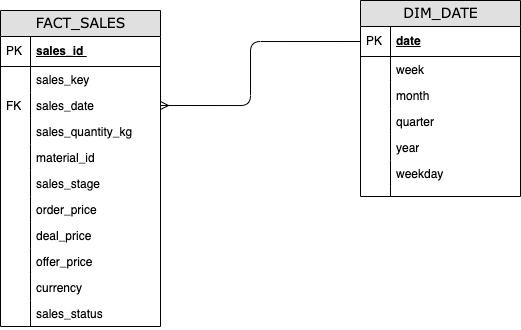

The diagram above was exported from draw.io. Its source (the exported page's mxGraphModel, read from the mxfile embedded in the PNG):
<mxGraphModel dx="494" dy="396" grid="1" gridSize="10" guides="1" tooltips="1" connect="1" arrows="1" fold="1" page="1" pageScale="1" pageWidth="1100" pageHeight="850" background="none" math="0" shadow="0">
  <root>
    <mxCell id="0" />
    <mxCell id="1" parent="0" />
    <mxCell id="2e49270ec7c68f3f-8" value="DIM_DATE" style="swimlane;html=1;fontStyle=0;childLayout=stackLayout;horizontal=1;startSize=26;fillColor=#e0e0e0;horizontalStack=0;resizeParent=1;resizeLast=0;collapsible=1;marginBottom=0;swimlaneFillColor=#ffffff;align=center;rounded=0;shadow=0;comic=0;labelBackgroundColor=none;strokeWidth=1;fontFamily=Verdana;fontSize=14;swimlaneLine=1;" parent="1" vertex="1">
      <mxGeometry x="620" y="200" width="160" height="196" as="geometry" />
    </mxCell>
    <mxCell id="2e49270ec7c68f3f-9" value="date" style="shape=partialRectangle;top=0;left=0;right=0;bottom=1;html=1;align=left;verticalAlign=middle;fillColor=none;spacingLeft=34;spacingRight=4;whiteSpace=wrap;overflow=hidden;rotatable=0;points=[[0,0.5],[1,0.5]];portConstraint=eastwest;dropTarget=0;fontStyle=5;" parent="2e49270ec7c68f3f-8" vertex="1">
      <mxGeometry y="26" width="160" height="30" as="geometry" />
    </mxCell>
    <mxCell id="2e49270ec7c68f3f-10" value="PK" style="shape=partialRectangle;top=0;left=0;bottom=0;html=1;fillColor=none;align=left;verticalAlign=middle;spacingLeft=4;spacingRight=4;whiteSpace=wrap;overflow=hidden;rotatable=0;points=[];portConstraint=eastwest;part=1;" parent="2e49270ec7c68f3f-9" vertex="1" connectable="0">
      <mxGeometry width="30" height="30" as="geometry" />
    </mxCell>
    <mxCell id="2e49270ec7c68f3f-11" value="week" style="shape=partialRectangle;top=0;left=0;right=0;bottom=0;html=1;align=left;verticalAlign=top;fillColor=none;spacingLeft=34;spacingRight=4;whiteSpace=wrap;overflow=hidden;rotatable=0;points=[[0,0.5],[1,0.5]];portConstraint=eastwest;dropTarget=0;" parent="2e49270ec7c68f3f-8" vertex="1">
      <mxGeometry y="56" width="160" height="26" as="geometry" />
    </mxCell>
    <mxCell id="2e49270ec7c68f3f-12" value="" style="shape=partialRectangle;top=0;left=0;bottom=0;html=1;fillColor=none;align=left;verticalAlign=top;spacingLeft=4;spacingRight=4;whiteSpace=wrap;overflow=hidden;rotatable=0;points=[];portConstraint=eastwest;part=1;" parent="2e49270ec7c68f3f-11" vertex="1" connectable="0">
      <mxGeometry width="30" height="26" as="geometry" />
    </mxCell>
    <mxCell id="2e49270ec7c68f3f-13" value="month" style="shape=partialRectangle;top=0;left=0;right=0;bottom=0;html=1;align=left;verticalAlign=top;fillColor=none;spacingLeft=34;spacingRight=4;whiteSpace=wrap;overflow=hidden;rotatable=0;points=[[0,0.5],[1,0.5]];portConstraint=eastwest;dropTarget=0;" parent="2e49270ec7c68f3f-8" vertex="1">
      <mxGeometry y="82" width="160" height="26" as="geometry" />
    </mxCell>
    <mxCell id="2e49270ec7c68f3f-14" value="" style="shape=partialRectangle;top=0;left=0;bottom=0;html=1;fillColor=none;align=left;verticalAlign=top;spacingLeft=4;spacingRight=4;whiteSpace=wrap;overflow=hidden;rotatable=0;points=[];portConstraint=eastwest;part=1;" parent="2e49270ec7c68f3f-13" vertex="1" connectable="0">
      <mxGeometry width="30" height="26" as="geometry" />
    </mxCell>
    <mxCell id="2e49270ec7c68f3f-15" value="quarter" style="shape=partialRectangle;top=0;left=0;right=0;bottom=0;html=1;align=left;verticalAlign=top;fillColor=none;spacingLeft=34;spacingRight=4;whiteSpace=wrap;overflow=hidden;rotatable=0;points=[[0,0.5],[1,0.5]];portConstraint=eastwest;dropTarget=0;" parent="2e49270ec7c68f3f-8" vertex="1">
      <mxGeometry y="108" width="160" height="26" as="geometry" />
    </mxCell>
    <mxCell id="2e49270ec7c68f3f-16" value="" style="shape=partialRectangle;top=0;left=0;bottom=0;html=1;fillColor=none;align=left;verticalAlign=top;spacingLeft=4;spacingRight=4;whiteSpace=wrap;overflow=hidden;rotatable=0;points=[];portConstraint=eastwest;part=1;" parent="2e49270ec7c68f3f-15" vertex="1" connectable="0">
      <mxGeometry width="30" height="26" as="geometry" />
    </mxCell>
    <mxCell id="9K1JntseQt40t7MYcEAl-19" value="year" style="shape=partialRectangle;top=0;left=0;right=0;bottom=0;html=1;align=left;verticalAlign=top;fillColor=none;spacingLeft=34;spacingRight=4;whiteSpace=wrap;overflow=hidden;rotatable=0;points=[[0,0.5],[1,0.5]];portConstraint=eastwest;dropTarget=0;" vertex="1" parent="2e49270ec7c68f3f-8">
      <mxGeometry y="134" width="160" height="26" as="geometry" />
    </mxCell>
    <mxCell id="9K1JntseQt40t7MYcEAl-20" value="" style="shape=partialRectangle;top=0;left=0;bottom=0;html=1;fillColor=none;align=left;verticalAlign=top;spacingLeft=4;spacingRight=4;whiteSpace=wrap;overflow=hidden;rotatable=0;points=[];portConstraint=eastwest;part=1;" vertex="1" connectable="0" parent="9K1JntseQt40t7MYcEAl-19">
      <mxGeometry width="30" height="26" as="geometry" />
    </mxCell>
    <mxCell id="9K1JntseQt40t7MYcEAl-25" value="weekday" style="shape=partialRectangle;top=0;left=0;right=0;bottom=0;html=1;align=left;verticalAlign=top;fillColor=none;spacingLeft=34;spacingRight=4;whiteSpace=wrap;overflow=hidden;rotatable=0;points=[[0,0.5],[1,0.5]];portConstraint=eastwest;dropTarget=0;" vertex="1" parent="2e49270ec7c68f3f-8">
      <mxGeometry y="160" width="160" height="26" as="geometry" />
    </mxCell>
    <mxCell id="9K1JntseQt40t7MYcEAl-26" value="" style="shape=partialRectangle;top=0;left=0;bottom=0;html=1;fillColor=none;align=left;verticalAlign=top;spacingLeft=4;spacingRight=4;whiteSpace=wrap;overflow=hidden;rotatable=0;points=[];portConstraint=eastwest;part=1;" vertex="1" connectable="0" parent="9K1JntseQt40t7MYcEAl-25">
      <mxGeometry width="30" height="26" as="geometry" />
    </mxCell>
    <mxCell id="2e49270ec7c68f3f-17" value="" style="shape=partialRectangle;top=0;left=0;right=0;bottom=0;html=1;align=left;verticalAlign=top;fillColor=none;spacingLeft=34;spacingRight=4;whiteSpace=wrap;overflow=hidden;rotatable=0;points=[[0,0.5],[1,0.5]];portConstraint=eastwest;dropTarget=0;" parent="2e49270ec7c68f3f-8" vertex="1">
      <mxGeometry y="186" width="160" height="10" as="geometry" />
    </mxCell>
    <mxCell id="2e49270ec7c68f3f-18" value="" style="shape=partialRectangle;top=0;left=0;bottom=0;html=1;fillColor=none;align=left;verticalAlign=top;spacingLeft=4;spacingRight=4;whiteSpace=wrap;overflow=hidden;rotatable=0;points=[];portConstraint=eastwest;part=1;" parent="2e49270ec7c68f3f-17" vertex="1" connectable="0">
      <mxGeometry width="30" height="10" as="geometry" />
    </mxCell>
    <mxCell id="2e49270ec7c68f3f-19" value="FACT_SALES" style="swimlane;html=1;fontStyle=0;childLayout=stackLayout;horizontal=1;startSize=26;fillColor=#e0e0e0;horizontalStack=0;resizeParent=1;resizeLast=0;collapsible=1;marginBottom=0;swimlaneFillColor=#ffffff;align=center;rounded=0;shadow=0;comic=0;labelBackgroundColor=none;strokeWidth=1;fontFamily=Verdana;fontSize=14" parent="1" vertex="1">
      <mxGeometry x="260" y="210" width="160" height="316" as="geometry" />
    </mxCell>
    <mxCell id="2e49270ec7c68f3f-20" value="sales_id&amp;nbsp;" style="shape=partialRectangle;top=0;left=0;right=0;bottom=1;html=1;align=left;verticalAlign=middle;fillColor=none;spacingLeft=34;spacingRight=4;whiteSpace=wrap;overflow=hidden;rotatable=0;points=[[0,0.5],[1,0.5]];portConstraint=eastwest;dropTarget=0;fontStyle=5;" parent="2e49270ec7c68f3f-19" vertex="1">
      <mxGeometry y="26" width="160" height="30" as="geometry" />
    </mxCell>
    <mxCell id="2e49270ec7c68f3f-21" value="PK" style="shape=partialRectangle;top=0;left=0;bottom=0;html=1;fillColor=none;align=left;verticalAlign=middle;spacingLeft=4;spacingRight=4;whiteSpace=wrap;overflow=hidden;rotatable=0;points=[];portConstraint=eastwest;part=1;" parent="2e49270ec7c68f3f-20" vertex="1" connectable="0">
      <mxGeometry width="30" height="30" as="geometry" />
    </mxCell>
    <mxCell id="2e49270ec7c68f3f-22" value="sales_key" style="shape=partialRectangle;top=0;left=0;right=0;bottom=0;html=1;align=left;verticalAlign=top;fillColor=none;spacingLeft=34;spacingRight=4;whiteSpace=wrap;overflow=hidden;rotatable=0;points=[[0,0.5],[1,0.5]];portConstraint=eastwest;dropTarget=0;" parent="2e49270ec7c68f3f-19" vertex="1">
      <mxGeometry y="56" width="160" height="26" as="geometry" />
    </mxCell>
    <mxCell id="2e49270ec7c68f3f-23" value="" style="shape=partialRectangle;top=0;left=0;bottom=0;html=1;fillColor=none;align=left;verticalAlign=top;spacingLeft=4;spacingRight=4;whiteSpace=wrap;overflow=hidden;rotatable=0;points=[];portConstraint=eastwest;part=1;" parent="2e49270ec7c68f3f-22" vertex="1" connectable="0">
      <mxGeometry width="30" height="26" as="geometry" />
    </mxCell>
    <mxCell id="2e49270ec7c68f3f-24" value="sales_date" style="shape=partialRectangle;top=0;left=0;right=0;bottom=0;html=1;align=left;verticalAlign=top;fillColor=none;spacingLeft=34;spacingRight=4;whiteSpace=wrap;overflow=hidden;rotatable=0;points=[[0,0.5],[1,0.5]];portConstraint=eastwest;dropTarget=0;" parent="2e49270ec7c68f3f-19" vertex="1">
      <mxGeometry y="82" width="160" height="26" as="geometry" />
    </mxCell>
    <mxCell id="2e49270ec7c68f3f-25" value="FK" style="shape=partialRectangle;top=0;left=0;bottom=0;html=1;fillColor=none;align=left;verticalAlign=top;spacingLeft=4;spacingRight=4;whiteSpace=wrap;overflow=hidden;rotatable=0;points=[];portConstraint=eastwest;part=1;" parent="2e49270ec7c68f3f-24" vertex="1" connectable="0">
      <mxGeometry width="30" height="26" as="geometry" />
    </mxCell>
    <mxCell id="2e49270ec7c68f3f-26" value="sales_quantity_kg" style="shape=partialRectangle;top=0;left=0;right=0;bottom=0;html=1;align=left;verticalAlign=top;fillColor=none;spacingLeft=34;spacingRight=4;whiteSpace=wrap;overflow=hidden;rotatable=0;points=[[0,0.5],[1,0.5]];portConstraint=eastwest;dropTarget=0;" parent="2e49270ec7c68f3f-19" vertex="1">
      <mxGeometry y="108" width="160" height="26" as="geometry" />
    </mxCell>
    <mxCell id="2e49270ec7c68f3f-27" value="" style="shape=partialRectangle;top=0;left=0;bottom=0;html=1;fillColor=none;align=left;verticalAlign=top;spacingLeft=4;spacingRight=4;whiteSpace=wrap;overflow=hidden;rotatable=0;points=[];portConstraint=eastwest;part=1;" parent="2e49270ec7c68f3f-26" vertex="1" connectable="0">
      <mxGeometry width="30" height="26" as="geometry" />
    </mxCell>
    <mxCell id="9K1JntseQt40t7MYcEAl-3" value="material_id" style="shape=partialRectangle;top=0;left=0;right=0;bottom=0;html=1;align=left;verticalAlign=top;fillColor=none;spacingLeft=34;spacingRight=4;whiteSpace=wrap;overflow=hidden;rotatable=0;points=[[0,0.5],[1,0.5]];portConstraint=eastwest;dropTarget=0;" vertex="1" parent="2e49270ec7c68f3f-19">
      <mxGeometry y="134" width="160" height="26" as="geometry" />
    </mxCell>
    <mxCell id="9K1JntseQt40t7MYcEAl-4" value="" style="shape=partialRectangle;top=0;left=0;bottom=0;html=1;fillColor=none;align=left;verticalAlign=top;spacingLeft=4;spacingRight=4;whiteSpace=wrap;overflow=hidden;rotatable=0;points=[];portConstraint=eastwest;part=1;" vertex="1" connectable="0" parent="9K1JntseQt40t7MYcEAl-3">
      <mxGeometry width="30" height="26" as="geometry" />
    </mxCell>
    <mxCell id="9K1JntseQt40t7MYcEAl-5" value="sales_stage" style="shape=partialRectangle;top=0;left=0;right=0;bottom=0;html=1;align=left;verticalAlign=top;fillColor=none;spacingLeft=34;spacingRight=4;whiteSpace=wrap;overflow=hidden;rotatable=0;points=[[0,0.5],[1,0.5]];portConstraint=eastwest;dropTarget=0;" vertex="1" parent="2e49270ec7c68f3f-19">
      <mxGeometry y="160" width="160" height="26" as="geometry" />
    </mxCell>
    <mxCell id="9K1JntseQt40t7MYcEAl-6" value="" style="shape=partialRectangle;top=0;left=0;bottom=0;html=1;fillColor=none;align=left;verticalAlign=top;spacingLeft=4;spacingRight=4;whiteSpace=wrap;overflow=hidden;rotatable=0;points=[];portConstraint=eastwest;part=1;" vertex="1" connectable="0" parent="9K1JntseQt40t7MYcEAl-5">
      <mxGeometry width="30" height="26" as="geometry" />
    </mxCell>
    <mxCell id="9K1JntseQt40t7MYcEAl-7" value="order_price" style="shape=partialRectangle;top=0;left=0;right=0;bottom=0;html=1;align=left;verticalAlign=top;fillColor=none;spacingLeft=34;spacingRight=4;whiteSpace=wrap;overflow=hidden;rotatable=0;points=[[0,0.5],[1,0.5]];portConstraint=eastwest;dropTarget=0;" vertex="1" parent="2e49270ec7c68f3f-19">
      <mxGeometry y="186" width="160" height="26" as="geometry" />
    </mxCell>
    <mxCell id="9K1JntseQt40t7MYcEAl-8" value="" style="shape=partialRectangle;top=0;left=0;bottom=0;html=1;fillColor=none;align=left;verticalAlign=top;spacingLeft=4;spacingRight=4;whiteSpace=wrap;overflow=hidden;rotatable=0;points=[];portConstraint=eastwest;part=1;" vertex="1" connectable="0" parent="9K1JntseQt40t7MYcEAl-7">
      <mxGeometry width="30" height="26" as="geometry" />
    </mxCell>
    <mxCell id="9K1JntseQt40t7MYcEAl-9" value="deal_price" style="shape=partialRectangle;top=0;left=0;right=0;bottom=0;html=1;align=left;verticalAlign=top;fillColor=none;spacingLeft=34;spacingRight=4;whiteSpace=wrap;overflow=hidden;rotatable=0;points=[[0,0.5],[1,0.5]];portConstraint=eastwest;dropTarget=0;" vertex="1" parent="2e49270ec7c68f3f-19">
      <mxGeometry y="212" width="160" height="26" as="geometry" />
    </mxCell>
    <mxCell id="9K1JntseQt40t7MYcEAl-10" value="" style="shape=partialRectangle;top=0;left=0;bottom=0;html=1;fillColor=none;align=left;verticalAlign=top;spacingLeft=4;spacingRight=4;whiteSpace=wrap;overflow=hidden;rotatable=0;points=[];portConstraint=eastwest;part=1;" vertex="1" connectable="0" parent="9K1JntseQt40t7MYcEAl-9">
      <mxGeometry width="30" height="26" as="geometry" />
    </mxCell>
    <mxCell id="9K1JntseQt40t7MYcEAl-11" value="offer_price" style="shape=partialRectangle;top=0;left=0;right=0;bottom=0;html=1;align=left;verticalAlign=top;fillColor=none;spacingLeft=34;spacingRight=4;whiteSpace=wrap;overflow=hidden;rotatable=0;points=[[0,0.5],[1,0.5]];portConstraint=eastwest;dropTarget=0;" vertex="1" parent="2e49270ec7c68f3f-19">
      <mxGeometry y="238" width="160" height="26" as="geometry" />
    </mxCell>
    <mxCell id="9K1JntseQt40t7MYcEAl-12" value="" style="shape=partialRectangle;top=0;left=0;bottom=0;html=1;fillColor=none;align=left;verticalAlign=top;spacingLeft=4;spacingRight=4;whiteSpace=wrap;overflow=hidden;rotatable=0;points=[];portConstraint=eastwest;part=1;" vertex="1" connectable="0" parent="9K1JntseQt40t7MYcEAl-11">
      <mxGeometry width="30" height="26" as="geometry" />
    </mxCell>
    <mxCell id="9K1JntseQt40t7MYcEAl-13" value="currency" style="shape=partialRectangle;top=0;left=0;right=0;bottom=0;html=1;align=left;verticalAlign=top;fillColor=none;spacingLeft=34;spacingRight=4;whiteSpace=wrap;overflow=hidden;rotatable=0;points=[[0,0.5],[1,0.5]];portConstraint=eastwest;dropTarget=0;" vertex="1" parent="2e49270ec7c68f3f-19">
      <mxGeometry y="264" width="160" height="26" as="geometry" />
    </mxCell>
    <mxCell id="9K1JntseQt40t7MYcEAl-14" value="" style="shape=partialRectangle;top=0;left=0;bottom=0;html=1;fillColor=none;align=left;verticalAlign=top;spacingLeft=4;spacingRight=4;whiteSpace=wrap;overflow=hidden;rotatable=0;points=[];portConstraint=eastwest;part=1;" vertex="1" connectable="0" parent="9K1JntseQt40t7MYcEAl-13">
      <mxGeometry width="30" height="26" as="geometry" />
    </mxCell>
    <mxCell id="9K1JntseQt40t7MYcEAl-27" value="sales_status" style="shape=partialRectangle;top=0;left=0;right=0;bottom=0;html=1;align=left;verticalAlign=top;fillColor=none;spacingLeft=34;spacingRight=4;whiteSpace=wrap;overflow=hidden;rotatable=0;points=[[0,0.5],[1,0.5]];portConstraint=eastwest;dropTarget=0;" vertex="1" parent="2e49270ec7c68f3f-19">
      <mxGeometry y="290" width="160" height="26" as="geometry" />
    </mxCell>
    <mxCell id="9K1JntseQt40t7MYcEAl-28" value="" style="shape=partialRectangle;top=0;left=0;bottom=0;html=1;fillColor=none;align=left;verticalAlign=top;spacingLeft=4;spacingRight=4;whiteSpace=wrap;overflow=hidden;rotatable=0;points=[];portConstraint=eastwest;part=1;" vertex="1" connectable="0" parent="9K1JntseQt40t7MYcEAl-27">
      <mxGeometry width="30" height="26" as="geometry" />
    </mxCell>
    <mxCell id="2e49270ec7c68f3f-57" value="" style="edgeStyle=orthogonalEdgeStyle;html=1;endArrow=ERmany;startArrow=baseDash;labelBackgroundColor=none;fontFamily=Verdana;fontSize=14;entryX=1;entryY=0.5;exitX=0;exitY=0.5;entryDx=0;entryDy=0;exitDx=0;exitDy=0;startFill=0;" parent="1" source="2e49270ec7c68f3f-9" target="2e49270ec7c68f3f-24" edge="1">
      <mxGeometry width="100" height="100" relative="1" as="geometry">
        <mxPoint x="560" y="220" as="sourcePoint" />
        <mxPoint x="450" y="181" as="targetPoint" />
        <Array as="points">
          <mxPoint x="510" y="241" />
          <mxPoint x="510" y="305" />
        </Array>
      </mxGeometry>
    </mxCell>
  </root>
</mxGraphModel>